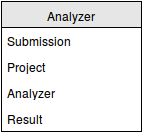

The diagram above was exported from draw.io. Its source (the exported page's mxGraphModel, read from the mxfile embedded in the PNG):
<mxGraphModel dx="880" dy="470" grid="1" gridSize="10" guides="1" tooltips="1" connect="1" arrows="1" fold="1" page="1" pageScale="1" pageWidth="826" pageHeight="1169" background="#ffffff" math="0" shadow="0">
  <root>
    <mxCell id="0" />
    <mxCell id="1" parent="0" />
    <mxCell id="2" value="Analyzer" style="swimlane;html=1;fontStyle=0;childLayout=stackLayout;horizontal=1;startSize=26;horizontalStack=0;resizeParent=1;resizeLast=0;collapsible=1;marginBottom=0;swimlaneFillColor=#ffffff;fillColor=#E6E6E6;strokeColor=#000000;" vertex="1" parent="1">
      <mxGeometry x="10" y="10" width="140" height="130" as="geometry">
        <mxRectangle x="10" y="10" width="80" height="26" as="alternateBounds" />
      </mxGeometry>
    </mxCell>
    <mxCell id="3" value="Submission&lt;br&gt;" style="text;html=1;strokeColor=none;fillColor=none;align=left;verticalAlign=top;spacingLeft=4;spacingRight=4;whiteSpace=wrap;overflow=hidden;rotatable=0;points=[[0,0.5],[1,0.5]];portConstraint=eastwest;" vertex="1" parent="2">
      <mxGeometry y="26" width="140" height="26" as="geometry" />
    </mxCell>
    <mxCell id="4" value="Project&lt;br&gt;" style="text;html=1;strokeColor=none;fillColor=none;align=left;verticalAlign=top;spacingLeft=4;spacingRight=4;whiteSpace=wrap;overflow=hidden;rotatable=0;points=[[0,0.5],[1,0.5]];portConstraint=eastwest;" vertex="1" parent="2">
      <mxGeometry y="52" width="140" height="26" as="geometry" />
    </mxCell>
    <mxCell id="5" value="Analyzer" style="text;html=1;strokeColor=none;fillColor=none;align=left;verticalAlign=top;spacingLeft=4;spacingRight=4;whiteSpace=wrap;overflow=hidden;rotatable=0;points=[[0,0.5],[1,0.5]];portConstraint=eastwest;" vertex="1" parent="2">
      <mxGeometry y="78" width="140" height="26" as="geometry" />
    </mxCell>
    <mxCell id="6" value="Submission&lt;br&gt;" style="text;html=1;strokeColor=none;fillColor=none;align=left;verticalAlign=top;spacingLeft=4;spacingRight=4;whiteSpace=wrap;overflow=hidden;rotatable=0;points=[[0,0.5],[1,0.5]];portConstraint=eastwest;" vertex="1" parent="1">
      <mxGeometry x="10" y="36" width="140" height="26" as="geometry" />
    </mxCell>
    <mxCell id="7" value="Project&lt;br&gt;" style="text;html=1;strokeColor=none;fillColor=none;align=left;verticalAlign=top;spacingLeft=4;spacingRight=4;whiteSpace=wrap;overflow=hidden;rotatable=0;points=[[0,0.5],[1,0.5]];portConstraint=eastwest;" vertex="1" parent="1">
      <mxGeometry x="10" y="62" width="140" height="26" as="geometry" />
    </mxCell>
    <mxCell id="8" value="Analyzer" style="text;html=1;strokeColor=none;fillColor=none;align=left;verticalAlign=top;spacingLeft=4;spacingRight=4;whiteSpace=wrap;overflow=hidden;rotatable=0;points=[[0,0.5],[1,0.5]];portConstraint=eastwest;" vertex="1" parent="1">
      <mxGeometry x="10" y="88" width="140" height="26" as="geometry" />
    </mxCell>
    <mxCell id="9" value="Result" style="text;html=1;strokeColor=none;fillColor=none;align=left;verticalAlign=top;spacingLeft=4;spacingRight=4;whiteSpace=wrap;overflow=hidden;rotatable=0;points=[[0,0.5],[1,0.5]];portConstraint=eastwest;" vertex="1" parent="1">
      <mxGeometry x="10" y="114" width="140" height="26" as="geometry" />
    </mxCell>
  </root>
</mxGraphModel>